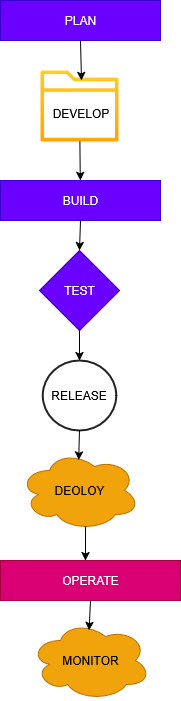

The diagram above was exported from draw.io. Its source (the exported page's mxGraphModel, read from the mxfile embedded in the PNG):
<mxGraphModel dx="1297" dy="710" grid="1" gridSize="10" guides="1" tooltips="1" connect="1" arrows="1" fold="1" page="1" pageScale="1" pageWidth="850" pageHeight="1100" math="0" shadow="0">
  <root>
    <mxCell id="0" />
    <mxCell id="1" parent="0" />
    <mxCell id="rFBm5v5HPhYdLDYIZMo2-1" value="PLAN" style="rounded=0;whiteSpace=wrap;html=1;fillColor=#6a00ff;strokeColor=#3700CC;fontColor=#ffffff;" vertex="1" parent="1">
      <mxGeometry x="330" y="10" width="160" height="40" as="geometry" />
    </mxCell>
    <mxCell id="rFBm5v5HPhYdLDYIZMo2-3" value="BUILD" style="rounded=0;whiteSpace=wrap;html=1;fillColor=#6a00ff;strokeColor=#3700CC;fontColor=#ffffff;" vertex="1" parent="1">
      <mxGeometry x="330" y="190" width="160" height="40" as="geometry" />
    </mxCell>
    <mxCell id="rFBm5v5HPhYdLDYIZMo2-5" value="" style="sketch=0;outlineConnect=0;fillColor=#ffcd28;strokeColor=#d79b00;dashed=0;verticalLabelPosition=bottom;verticalAlign=top;align=center;html=1;fontSize=12;fontStyle=0;aspect=fixed;pointerEvents=1;shape=mxgraph.aws4.folder;gradientColor=#ffa500;" vertex="1" parent="1">
      <mxGeometry x="370" y="80" width="78" height="71" as="geometry" />
    </mxCell>
    <mxCell id="rFBm5v5HPhYdLDYIZMo2-6" value="TEST" style="rhombus;whiteSpace=wrap;html=1;fillColor=#6a00ff;fontColor=#ffffff;strokeColor=#3700CC;" vertex="1" parent="1">
      <mxGeometry x="369" y="260" width="80" height="80" as="geometry" />
    </mxCell>
    <mxCell id="rFBm5v5HPhYdLDYIZMo2-8" value="" style="html=1;verticalLabelPosition=bottom;labelBackgroundColor=#ffffff;verticalAlign=top;shadow=0;dashed=0;strokeWidth=2;shape=mxgraph.ios7.misc.circle;strokeColor=#222222;fillColor=none;" vertex="1" parent="1">
      <mxGeometry x="372.25" y="370" width="73.5" height="70" as="geometry" />
    </mxCell>
    <mxCell id="rFBm5v5HPhYdLDYIZMo2-9" value="DEOLOY" style="ellipse;shape=cloud;whiteSpace=wrap;html=1;fillColor=#f0a30a;fontColor=#000000;strokeColor=#BD7000;" vertex="1" parent="1">
      <mxGeometry x="349" y="460" width="120" height="80" as="geometry" />
    </mxCell>
    <mxCell id="rFBm5v5HPhYdLDYIZMo2-10" value="OPERATE" style="rounded=0;whiteSpace=wrap;html=1;fillColor=#d80073;fontColor=#ffffff;strokeColor=#A50040;" vertex="1" parent="1">
      <mxGeometry x="330" y="570" width="180" height="40" as="geometry" />
    </mxCell>
    <mxCell id="rFBm5v5HPhYdLDYIZMo2-11" value="MONITOR" style="ellipse;shape=cloud;whiteSpace=wrap;html=1;fillColor=#f0a30a;fontColor=#000000;strokeColor=#BD7000;" vertex="1" parent="1">
      <mxGeometry x="360" y="630" width="120" height="80" as="geometry" />
    </mxCell>
    <mxCell id="rFBm5v5HPhYdLDYIZMo2-12" value="" style="endArrow=classic;html=1;rounded=0;exitX=0.5;exitY=1;exitDx=0;exitDy=0;" edge="1" parent="1" source="rFBm5v5HPhYdLDYIZMo2-1">
      <mxGeometry width="50" height="50" relative="1" as="geometry">
        <mxPoint x="410" y="320" as="sourcePoint" />
        <mxPoint x="411" y="90" as="targetPoint" />
      </mxGeometry>
    </mxCell>
    <mxCell id="rFBm5v5HPhYdLDYIZMo2-13" value="" style="endArrow=classic;html=1;rounded=0;" edge="1" parent="1" source="rFBm5v5HPhYdLDYIZMo2-5" target="rFBm5v5HPhYdLDYIZMo2-3">
      <mxGeometry width="50" height="50" relative="1" as="geometry">
        <mxPoint x="410" y="320" as="sourcePoint" />
        <mxPoint x="460" y="270" as="targetPoint" />
      </mxGeometry>
    </mxCell>
    <mxCell id="rFBm5v5HPhYdLDYIZMo2-14" value="" style="endArrow=classic;html=1;rounded=0;exitX=0.5;exitY=1;exitDx=0;exitDy=0;entryX=0.5;entryY=0;entryDx=0;entryDy=0;" edge="1" parent="1" source="rFBm5v5HPhYdLDYIZMo2-3" target="rFBm5v5HPhYdLDYIZMo2-6">
      <mxGeometry width="50" height="50" relative="1" as="geometry">
        <mxPoint x="410" y="320" as="sourcePoint" />
        <mxPoint x="460" y="270" as="targetPoint" />
      </mxGeometry>
    </mxCell>
    <mxCell id="rFBm5v5HPhYdLDYIZMo2-15" value="" style="endArrow=classic;html=1;rounded=0;exitX=0.5;exitY=1;exitDx=0;exitDy=0;entryX=0.5;entryY=0;entryDx=0;entryDy=0;entryPerimeter=0;" edge="1" parent="1" source="rFBm5v5HPhYdLDYIZMo2-6" target="rFBm5v5HPhYdLDYIZMo2-8">
      <mxGeometry width="50" height="50" relative="1" as="geometry">
        <mxPoint x="410" y="320" as="sourcePoint" />
        <mxPoint x="460" y="270" as="targetPoint" />
      </mxGeometry>
    </mxCell>
    <mxCell id="rFBm5v5HPhYdLDYIZMo2-16" value="" style="endArrow=classic;html=1;rounded=0;exitX=0.5;exitY=1;exitDx=0;exitDy=0;exitPerimeter=0;entryX=0.493;entryY=0.117;entryDx=0;entryDy=0;entryPerimeter=0;" edge="1" parent="1" source="rFBm5v5HPhYdLDYIZMo2-8" target="rFBm5v5HPhYdLDYIZMo2-9">
      <mxGeometry width="50" height="50" relative="1" as="geometry">
        <mxPoint x="410" y="320" as="sourcePoint" />
        <mxPoint x="460" y="270" as="targetPoint" />
      </mxGeometry>
    </mxCell>
    <mxCell id="rFBm5v5HPhYdLDYIZMo2-17" value="" style="endArrow=classic;html=1;rounded=0;exitX=0.55;exitY=0.95;exitDx=0;exitDy=0;exitPerimeter=0;" edge="1" parent="1" source="rFBm5v5HPhYdLDYIZMo2-9">
      <mxGeometry width="50" height="50" relative="1" as="geometry">
        <mxPoint x="410" y="320" as="sourcePoint" />
        <mxPoint x="415" y="570" as="targetPoint" />
      </mxGeometry>
    </mxCell>
    <mxCell id="rFBm5v5HPhYdLDYIZMo2-18" value="" style="endArrow=classic;html=1;rounded=0;exitX=0.5;exitY=1;exitDx=0;exitDy=0;entryX=0.488;entryY=0.123;entryDx=0;entryDy=0;entryPerimeter=0;" edge="1" parent="1" source="rFBm5v5HPhYdLDYIZMo2-10" target="rFBm5v5HPhYdLDYIZMo2-11">
      <mxGeometry width="50" height="50" relative="1" as="geometry">
        <mxPoint x="410" y="490" as="sourcePoint" />
        <mxPoint x="460" y="440" as="targetPoint" />
      </mxGeometry>
    </mxCell>
    <mxCell id="rFBm5v5HPhYdLDYIZMo2-20" value="DEVELOP" style="text;html=1;align=center;verticalAlign=middle;resizable=0;points=[];autosize=1;strokeColor=none;fillColor=none;" vertex="1" parent="1">
      <mxGeometry x="370" y="108" width="80" height="30" as="geometry" />
    </mxCell>
    <mxCell id="rFBm5v5HPhYdLDYIZMo2-21" value="RELEASE" style="text;html=1;align=center;verticalAlign=middle;resizable=0;points=[];autosize=1;strokeColor=none;fillColor=none;" vertex="1" parent="1">
      <mxGeometry x="368" y="390" width="80" height="30" as="geometry" />
    </mxCell>
  </root>
</mxGraphModel>